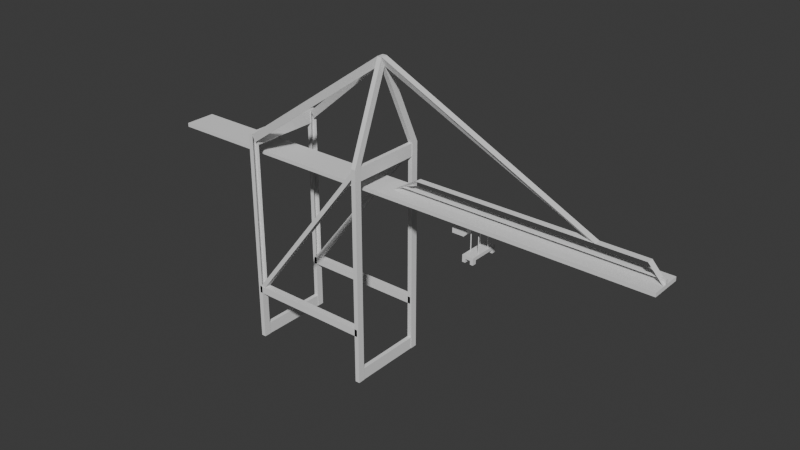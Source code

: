 # Source: Crane.blend  (saved by Blender 4.0.36; exported with 4.5.12 LTS)
import bpy
from mathutils import Matrix  # noqa: F401  (used for matrix-valued properties, if any)

bpy.ops.wm.read_factory_settings(use_empty=True)
scene = bpy.context.scene
scene.name = 'Scene'

# ---- collections
col_collection = bpy.data.collections.new('Collection'); scene.collection.children.link(col_collection)

# ---- world
world_world = bpy.data.worlds.new('World'); scene.world = world_world
world_world.use_nodes = True; world_world.node_tree.nodes.clear()
_N = world_world.node_tree.nodes; _L = world_world.node_tree.links
n0 = _N.new('ShaderNodeOutputWorld'); n0.name = 'World Output'; n0.location = (300, 300)
n1 = _N.new('ShaderNodeBackground'); n1.name = 'Background'; n1.location = (10, 300)
n1.inputs[0].default_value = (0.05088, 0.05088, 0.05088, 1.0)
_L.new(n1.outputs[0], n0.inputs[0])
n0.is_active_output = True
world_world.color = (0.05088, 0.05088, 0.05088)
world_world.use_sun_shadow = False
world_world.sun_shadow_jitter_overblur = 0.0

# ---- meshes
me_cube_004 = bpy.data.meshes.new('Cube.004')
me_cube_004.from_pydata([(4.738, -2.165, -1.0), (-2.681, -1.286, 4.786), (-2.681, -1.286, 4.905), (4.738, -2.165, 5.736), (4.738, -1.898, -1.0), (-2.681, -0.09759, 4.786), (4.738, -1.898, 5.736), (-2.681, -0.09759, 4.905), (4.88, -2.165, -1.0), (13.35, -1.286, 4.786), (4.88, -2.165, 5.736), (13.35, -1.286, 4.905), (4.88, -1.898, -1.0), (13.35, -0.09759, 4.786), (4.88, -1.898, 5.736), (13.35, -0.09759, 4.905), (0.9143, -2.165, 0.7756), (4.829, -2.165, 0.7756), (0.9143, -1.898, 0.7756), (4.829, -1.898, 0.7756), (0.9143, -2.165, 0.5513), (4.829, -2.165, 0.5513), (0.9143, -1.898, 0.5513), (4.829, -1.898, 0.5513), (0.8582, -2.165, -1.0), (0.8582, -2.165, 5.736), (0.8582, -1.898, -1.0), (0.8582, -1.898, 5.736), (1.0, -2.165, -1.0), (1.0, -2.165, 5.736), (1.0, -1.898, -1.0), (1.0, -1.898, 5.736), (1.0, -1.898, 0.5562), (1.0, -1.898, 0.7756), (1.0, -1.898, 0.5513), (1.0, -2.165, 0.5513), (1.0, -2.165, 0.7756), (1.0, -2.165, 0.7707), (0.9996, -1.898, 0.5513), (1.0, -1.898, 0.5513), (0.9824, -2.165, 0.5513), (1.0, -1.942, 0.7756), (0.9821, -1.898, 0.5513), (4.738, -1.898, 0.5514), (4.738, -1.898, 0.7704), (4.738, -1.898, 0.7756), (4.738, -1.898, 0.5513), (4.738, -2.165, 0.7756), (4.738, -2.165, 0.5513), (4.771, -2.165, 0.5513), (4.738, -1.898, 0.7756), (4.775, -2.165, 0.7756), (4.738, -2.165, 0.7703), (0.8582, -2.165, -0.6258), (0.8582, -1.898, -0.6258), (1.0, -2.165, -0.2244), (1.0, -2.165, 3.256), (1.0, -2.165, 2.016), (0.8582, -2.165, 2.555), (0.8582, -2.165, 0.9647), (0.8582, -2.165, 1.76), (0.8582, -2.165, 2.158), (0.8582, -1.898, 2.555), (0.8582, -1.898, 4.146), (0.8582, -1.898, 0.9647), (0.8582, -1.898, 1.76), (0.8582, -1.898, 2.158), (0.8582, -1.898, 1.959), (0.8582, -1.898, 1.859), (0.8582, -1.898, 1.909), (0.8582, -2.165, 1.362), (4.738, 0.7328, -1.0), (4.738, 0.7328, 5.736), (4.738, 1.0, -1.0), (4.738, 1.0, 5.736), (4.88, 0.7328, -1.0), (4.88, 0.7328, 5.736), (4.88, 1.0, -1.0), (4.88, 1.0, 5.736), (0.9143, 0.7328, 0.7756), (4.829, 0.7328, 0.7756), (0.9143, 1.0, 0.7756), (4.829, 1.0, 0.7756), (0.9143, 0.7328, 0.5513), (4.829, 0.7328, 0.5513), (0.9143, 1.0, 0.5513), (4.829, 1.0, 0.5513), (0.8582, 0.7328, -1.0), (0.8582, 0.7328, 5.736), (0.8582, 1.0, -1.0), (0.8582, 1.0, 5.736), (1.0, 0.7328, -1.0), (1.0, 0.7328, 5.736), (1.0, 1.0, -1.0), (1.0, 1.0, 5.736), (1.0, 1.0, 0.5562), (1.0, 1.0, 0.7756), (1.0, 1.0, 0.5513), (1.0, 0.7328, 0.5513), (1.0, 0.7328, 0.7756), (1.0, 0.7328, 0.7707), (0.9996, 1.0, 0.5513), (1.0, 1.0, 0.5513), (0.9824, 0.7328, 0.5513), (1.0, 0.9562, 0.7756), (0.9821, 1.0, 0.5513), (4.738, 1.0, 0.5514), (4.738, 1.0, 0.7704), (4.738, 1.0, 0.7756), (4.738, 1.0, 0.5513), (4.738, 0.7328, 0.7756), (4.738, 0.7328, 0.5513), (4.771, 0.7328, 0.5513), (4.738, 1.0, 0.7756), (4.775, 0.7328, 0.7756), (4.738, 0.7328, 0.7703), (0.8582, 0.7328, -0.6258), (0.8582, 1.0, -0.6258), (1.0, 0.7328, -0.2244), (1.0, 0.7328, 3.256), (1.0, 0.7328, 2.016), (0.8582, 0.7328, 2.555), (0.8582, 0.7328, 0.9647), (0.8582, 0.7328, 1.76), (0.8582, 0.7328, 2.158), (0.8582, 1.0, 2.555), (0.8582, 1.0, 4.146), (0.8582, 1.0, 0.9647), (0.8582, 1.0, 1.76), (0.8582, 1.0, 2.158), (0.8582, 1.0, 1.959), (0.8582, 1.0, 1.859), (0.8582, 1.0, 1.909), (0.8582, 0.7328, 1.362), (4.74, -1.962, -1.001), (4.74, 0.7353, -1.001), (4.74, 0.7353, -0.6197), (4.868, -1.962, -1.001), (4.868, 0.7353, -1.001), (4.868, 0.7353, -0.6197), (0.8636, 0.7353, -0.9987), (0.8636, 0.7353, -0.6173), (0.9918, 0.7353, -0.9987), (0.9918, 0.7353, -0.6173), (4.868, -1.898, -0.6197), (4.868, -1.898, -1.0), (4.74, -1.898, -0.6197), (4.74, -1.898, -1.0), (4.74, -1.962, -1.0), (4.868, -1.962, -1.0), (0.9918, -1.898, -0.6173), (0.8636, -1.898, -0.6173), (0.9918, -1.898, -0.9987), (0.8636, -1.898, -0.9987), (4.742, -1.905, 5.337), (4.742, -1.905, 5.737), (4.742, 0.777, 5.337), (4.742, 0.777, 5.737), (4.869, -1.905, 5.337), (4.869, -1.905, 5.737), (4.869, 0.777, 5.337), (4.869, 0.777, 5.737), (0.8572, -1.905, 5.337), (0.8572, -1.905, 5.737), (0.8572, 0.777, 5.337), (0.8572, 0.777, 5.737), (0.9842, -1.905, 5.337), (0.9842, -1.905, 5.737), (0.9842, 0.777, 5.337), (0.9842, 0.777, 5.737), (0.8997, -2.153, 0.708), (4.766, -2.153, 5.678), (0.8997, -1.898, 0.708), (4.766, -1.898, 5.678), (1.002, -2.153, 0.628), (4.868, -2.153, 5.598), (1.002, -1.898, 0.628), (4.868, -1.898, 5.598), (0.8997, 0.7347, 0.708), (4.766, 0.7347, 5.678), (0.8997, 0.9904, 0.708), (4.766, 0.9904, 5.678), (1.002, 0.7347, 0.628), (4.868, 0.7347, 5.598), (1.002, 0.9904, 0.628), (4.868, 0.9904, 5.598), (4.738, -0.8249, 8.545), (4.738, -0.5576, 8.545), (4.88, -0.5576, 8.545), (4.88, -0.8249, 8.545), (4.738, -0.8208, 8.537), (4.738, -0.5535, 8.537), (4.88, -0.5535, 8.537), (4.88, -0.8208, 8.537), (4.737, -0.5651, 8.546), (4.737, -0.6726, 8.279), (4.737, -0.815, 8.546), (4.737, -0.6791, 8.281), (0.987, -1.921, 5.719), (0.987, -2.028, 5.453), (0.987, -2.17, 5.719), (0.987, -2.035, 5.454), (0.987, 1.009, 5.719), (0.987, 0.902, 5.453), (0.987, 0.7596, 5.719), (0.987, 0.8954, 5.454), (4.877, -0.5651, 8.546), (4.877, -0.815, 8.546), (4.877, -0.6726, 8.279), (4.877, -0.6791, 8.281), (11.49, -0.5651, 5.363), (11.49, -0.815, 5.363), (11.22, -0.6726, 5.363), (11.22, -0.6791, 5.363), (6.023, -0.5542, 5.363), (6.023, -0.8041, 5.363), (6.023, -0.6617, 5.304), (6.116, -0.6682, 5.305), (12.88, -0.5542, 5.363), (12.88, -0.8041, 5.363), (12.88, -0.6617, 5.304), (12.88, -0.6682, 5.305), (6.023, -0.6682, 5.305), (5.273, -0.5542, 4.906), (5.273, -0.8041, 4.906), (13.35, -0.7378, 5.021), (13.35, -0.6383, 5.021), (13.26, -0.7378, 5.04), (13.35, -0.7378, 5.04), (13.35, -0.6383, 5.04), (13.26, -0.6383, 5.04), (13.26, -0.6383, 5.021), (13.26, -0.7378, 5.021), (5.536, -0.6383, 5.04), (5.536, -0.6383, 5.021), (5.536, -0.7378, 5.04), (5.536, -0.7378, 5.021), (5.273, -0.5557, 4.905), (5.273, -0.8022, 4.905), (5.369, -0.6617, 4.905), (5.367, -0.6682, 4.905), (5.352, -0.6903, 4.905), (13.26, -0.7357, 4.905), (13.26, -0.7378, 4.905), (13.26, -0.6383, 4.905), (13.35, -0.6383, 4.905), (13.35, -0.7378, 4.905), (13.33, -0.7099, 4.85), (13.33, -0.7164, 4.852), (13.33, -0.6024, 4.91), (13.33, -0.8523, 4.91)], [], [(47, 45, 50, 4, 0, 48), (147, 4, 50, 45, 6, 14, 12, 145, 144, 146), (12, 14, 10, 8), (48, 0, 8, 10, 3, 52), (145, 12, 8, 0, 4, 147, 148, 149), (10, 14, 192, 193), (51, 17, 19, 45, 33, 18, 16, 36, 47), (18, 33, 32, 38, 42, 22), (39, 34, 32, 33, 45, 19, 23, 46), (38, 34, 39, 35, 40, 20, 22), (16, 20, 40, 35, 37, 36), (47, 36, 37, 35, 49, 21, 17, 51), (18, 22, 20, 16), (23, 19, 17, 21), (153, 152, 30, 26, 54, 151), (36, 37, 35, 55, 28, 30, 39, 32, 33, 41), (53, 24, 28, 55, 35, 37, 36, 57, 56, 29, 25, 58, 61, 60, 70, 59), (26, 30, 28, 24), (31, 27, 25, 29), (46, 23, 21, 49, 35, 39), (38, 32, 34), (52, 3, 6, 45, 44, 43, 46, 48), (54, 26, 24, 53, 59, 70, 60, 61, 58, 25, 27, 63, 62, 66, 67, 69, 68, 65, 64), (110, 108, 113, 73, 71, 111), (108, 74, 78, 77, 73, 113), (77, 78, 76, 75), (111, 71, 75, 76, 72, 115), (73, 77, 75, 71), (78, 74, 187, 188), (114, 80, 82, 108, 96, 81, 79, 99, 110), (81, 96, 95, 101, 105, 85), (102, 97, 95, 96, 108, 82, 86, 109), (101, 97, 102, 98, 103, 83, 85), (79, 83, 103, 98, 100, 99), (110, 99, 100, 98, 112, 84, 80, 114), (81, 85, 83, 79), (86, 82, 80, 84), (90, 94, 96, 95, 102, 93, 89, 117, 127, 128, 131, 132, 130, 129, 125, 126), (118, 91, 93, 102, 95, 96, 104, 99, 100, 98), (116, 87, 91, 118, 98, 100, 99, 120, 119, 92, 88, 121, 124, 123, 133, 122), (89, 93, 91, 87), (94, 90, 88, 92), (109, 86, 84, 112, 98, 102), (101, 95, 97), (115, 72, 74, 108, 107, 106, 109, 111), (117, 89, 87, 116, 122, 133, 123, 124, 121, 88, 90, 126, 125, 129, 130, 132, 131, 128, 127), (147, 146, 136, 135, 134, 148), (135, 136, 139, 138), (145, 149, 137, 138, 139, 144), (137, 149, 148, 134), (135, 138, 137, 134), (139, 136, 146, 144), (140, 141, 143, 142), (142, 143, 150, 152), (140, 142, 152, 153), (143, 141, 151, 150), (31, 33, 32, 39, 30, 152, 150, 151, 54, 64, 65, 68, 69, 67, 66, 62, 63, 27), (153, 151, 141, 140), (154, 155, 157, 156), (156, 157, 161, 160), (160, 161, 159, 158), (158, 159, 155, 154), (156, 160, 158, 154), (161, 157, 155, 159), (162, 163, 165, 164), (164, 165, 169, 168), (168, 169, 167, 166), (166, 167, 163, 162), (164, 168, 166, 162), (169, 165, 163, 167), (170, 171, 173, 172), (172, 173, 177, 176), (176, 177, 175, 174), (174, 175, 171, 170), (172, 176, 174, 170), (177, 173, 171, 175), (178, 179, 181, 180), (180, 181, 185, 184), (184, 185, 183, 182), (182, 183, 179, 178), (180, 184, 182, 178), (185, 181, 179, 183), (188, 187, 186, 189), (76, 78, 188, 189), (72, 76, 189, 186), (192, 191, 190, 193), (3, 10, 193, 190), (14, 6, 191, 192), (74, 72, 186, 187), (191, 6, 3, 190), (199, 195, 197, 201), (199, 198, 194, 195), (201, 200, 198, 199), (197, 196, 200, 201), (194, 198, 200, 196), (194, 196, 207, 206), (203, 195, 197, 205), (203, 202, 194, 195), (205, 204, 202, 203), (197, 196, 204, 205), (194, 202, 204, 196), (195, 194, 196, 197), (206, 207, 211, 210), (197, 195, 208, 209), (195, 194, 206, 208), (196, 197, 209, 207), (212, 210, 211, 213), (209, 208, 212, 213), (208, 206, 210, 212), (207, 209, 213, 211), (214, 215, 219, 218), (220, 218, 249, 247), (217, 216, 220, 221), (216, 214, 218, 220), (215, 222, 221, 219), (222, 215, 217), (214, 215, 224, 223), (237, 223, 224, 238), (240, 222, 216, 239), (223, 237, 239, 216, 214), (238, 224, 215, 222, 240, 241), (229, 230, 227, 228), (225, 228, 227, 232), (231, 230, 229, 226), (226, 229, 228, 225), (242, 243, 232, 231, 244), (230, 231, 234, 233), (245, 226, 225, 246), (244, 231, 226, 245), (246, 225, 232, 243), (236, 235, 233, 234), (227, 230, 233, 235), (231, 232, 236, 234), (232, 227, 235, 236), (1, 2, 7, 5), (5, 7, 15, 13), (13, 15, 11, 9), (9, 11, 2, 1), (5, 13, 9, 1), (245, 15, 7, 237, 239, 240, 241, 242, 244), (241, 238, 237, 7, 2, 11, 15, 245, 246, 243, 242), (240, 239, 237, 238, 241), (247, 249, 250, 248), (221, 220, 247, 248), (218, 219, 250, 249), (219, 221, 248, 250)])
_uv = me_cube_004.uv_layers.new(name='UVMap')
_uv.uv.foreach_set('vector', [0.4409, 0.0, 0.4409, 0.25, 0.4409, 0.25, 0.375, 0.25, 0.375, 0.0, 0.4326, 0.0, 0.375, 0.2534, 0.375, 0.25, 0.4409, 0.25, 0.4409, 0.25, 0.625, 0.25, 0.625, 0.5, 0.375, 0.5, 0.375, 0.4794, 0.3891, 0.4794, 0.3891, 0.2534, 0.375, 0.5, 0.625, 0.5, 0.625, 0.75, 0.375, 0.75, 0.4326, 1.0, 0.375, 1.0, 0.375, 0.75, 0.625, 0.75, 0.625, 1.0, 0.4407, 1.0, 0.3544, 0.5, 0.375, 0.5, 0.375, 0.75, 0.125, 0.75, 0.125, 0.5, 0.1284, 0.5, 0.1284, 0.56, 0.3544, 0.56, 0.625, 0.75, 0.625, 0.5, 0.625, 0.5, 0.625, 0.75, 0.6216, 0.0, 0.625, 0.0, 0.625, 0.25, 0.6192, 0.25, 0.3805, 0.25, 0.375, 0.25, 0.375, 0.0, 0.3805, 0.0, 0.6192, 0.0, 0.375, 0.25, 0.3805, 0.25, 0.3805, 0.4945, 0.3804, 0.5, 0.3793, 0.5, 0.375, 0.5, 0.3805, 0.5, 0.3805, 0.5, 0.3805, 0.4945, 0.3805, 0.25, 0.6192, 0.25, 0.625, 0.25, 0.625, 0.5, 0.6192, 0.5, 0.3804, 0.5, 0.3805, 0.5, 0.3805, 0.5, 0.3805, 0.75, 0.3794, 0.75, 0.375, 0.75, 0.375, 0.5, 0.375, 1.0, 0.375, 0.75, 0.3794, 0.75, 0.3805, 0.75, 0.3805, 0.9945, 0.3805, 1.0, 0.6192, 1.0, 0.3805, 1.0, 0.3805, 0.9945, 0.3805, 0.75, 0.6213, 0.75, 0.625, 0.75, 0.625, 1.0, 0.6216, 1.0, 0.125, 0.5, 0.375, 0.5, 0.375, 0.75, 0.125, 0.75, 0.625, 0.5, 0.875, 0.5, 0.875, 0.75, 0.625, 0.75, 0.375, 0.2595, 0.375, 0.4855, 0.375, 0.5, 0.375, 0.25, 0.3889, 0.25, 0.3892, 0.2595, 0.4409, 0.75, 0.4407, 0.75, 0.4326, 0.75, 0.4038, 0.75, 0.375, 0.75, 0.375, 0.5, 0.4326, 0.5, 0.4328, 0.5, 0.4409, 0.5, 0.4409, 0.5055, 0.3889, 1.0, 0.375, 1.0, 0.375, 0.75, 0.4038, 0.75, 0.4326, 0.75, 0.4407, 0.75, 0.4409, 0.75, 0.4869, 0.75, 0.5329, 0.75, 0.625, 0.75, 0.625, 1.0, 0.5069, 1.0, 0.4922, 1.0, 0.4774, 1.0, 0.4627, 1.0, 0.4479, 1.0, 0.125, 0.5, 0.375, 0.5, 0.375, 0.75, 0.125, 0.75, 0.625, 0.5, 0.875, 0.5, 0.875, 0.75, 0.625, 0.75, 0.6192, 0.5, 0.625, 0.5, 0.625, 0.75, 0.6213, 0.75, 0.3805, 0.75, 0.3805, 0.5, 0.3804, 0.5, 0.3805, 0.4945, 0.3805, 0.5, 0.4407, 0.0, 0.625, 0.0, 0.625, 0.25, 0.4409, 0.25, 0.4407, 0.25, 0.4326, 0.25, 0.4326, 0.25, 0.4326, 0.0, 0.3889, 0.25, 0.375, 0.25, 0.375, 0.0, 0.3889, 0.0, 0.4479, 0.0, 0.4627, 0.0, 0.4774, 0.0, 0.4922, 0.0, 0.5069, 0.0, 0.625, 0.0, 0.625, 0.25, 0.566, 0.25, 0.5069, 0.25, 0.4922, 0.25, 0.4848, 0.25, 0.483, 0.25, 0.4811, 0.25, 0.4774, 0.25, 0.4479, 0.25, 0.4409, 0.0, 0.4409, 0.25, 0.4409, 0.25, 0.375, 0.25, 0.375, 0.0, 0.4326, 0.0, 0.4409, 0.25, 0.625, 0.25, 0.625, 0.5, 0.375, 0.5, 0.375, 0.25, 0.4409, 0.25, 0.375, 0.5, 0.625, 0.5, 0.625, 0.75, 0.375, 0.75, 0.4326, 1.0, 0.375, 1.0, 0.375, 0.75, 0.625, 0.75, 0.625, 1.0, 0.4407, 1.0, 0.125, 0.5, 0.375, 0.5, 0.375, 0.75, 0.125, 0.75, 0.625, 0.5, 0.625, 0.25, 0.625, 0.25, 0.625, 0.5, 0.6216, 0.0, 0.625, 0.0, 0.625, 0.25, 0.6192, 0.25, 0.3805, 0.25, 0.375, 0.25, 0.375, 0.0, 0.3805, 0.0, 0.6192, 0.0, 0.375, 0.25, 0.3805, 0.25, 0.3805, 0.4945, 0.3804, 0.5, 0.3793, 0.5, 0.375, 0.5, 0.3805, 0.5, 0.3805, 0.5, 0.3805, 0.4945, 0.3805, 0.25, 0.6192, 0.25, 0.625, 0.25, 0.625, 0.5, 0.6192, 0.5, 0.3804, 0.5, 0.3805, 0.5, 0.3805, 0.5, 0.3805, 0.75, 0.3794, 0.75, 0.375, 0.75, 0.375, 0.5, 0.375, 1.0, 0.375, 0.75, 0.3794, 0.75, 0.3805, 0.75, 0.3805, 0.9945, 0.3805, 1.0, 0.6192, 1.0, 0.3805, 1.0, 0.3805, 0.9945, 0.3805, 0.75, 0.6213, 0.75, 0.625, 0.75, 0.625, 1.0, 0.6216, 1.0, 0.125, 0.5, 0.375, 0.5, 0.375, 0.75, 0.125, 0.75, 0.625, 0.5, 0.875, 0.5, 0.875, 0.75, 0.625, 0.75, 0.625, 0.25, 0.625, 0.5, 0.4409, 0.5, 0.4328, 0.5, 0.4326, 0.5, 0.375, 0.5, 0.375, 0.25, 0.3889, 0.25, 0.4479, 0.25, 0.4774, 0.25, 0.4811, 0.25, 0.483, 0.25, 0.4848, 0.25, 0.4922, 0.25, 0.5069, 0.25, 0.566, 0.25, 0.4038, 0.75, 0.375, 0.75, 0.375, 0.5, 0.4326, 0.5, 0.4328, 0.5, 0.4409, 0.5, 0.4409, 0.5055, 0.4409, 0.75, 0.4407, 0.75, 0.4326, 0.75, 0.3889, 1.0, 0.375, 1.0, 0.375, 0.75, 0.4038, 0.75, 0.4326, 0.75, 0.4407, 0.75, 0.4409, 0.75, 0.4869, 0.75, 0.5329, 0.75, 0.625, 0.75, 0.625, 1.0, 0.5069, 1.0, 0.4922, 1.0, 0.4774, 1.0, 0.4627, 1.0, 0.4479, 1.0, 0.125, 0.5, 0.375, 0.5, 0.375, 0.75, 0.125, 0.75, 0.625, 0.5, 0.875, 0.5, 0.875, 0.75, 0.625, 0.75, 0.6192, 0.5, 0.625, 0.5, 0.625, 0.75, 0.6213, 0.75, 0.3805, 0.75, 0.3805, 0.5, 0.3804, 0.5, 0.3805, 0.4945, 0.3805, 0.5, 0.4407, 0.0, 0.625, 0.0, 0.625, 0.25, 0.4409, 0.25, 0.4407, 0.25, 0.4326, 0.25, 0.4326, 0.25, 0.4326, 0.0, 0.3889, 0.25, 0.375, 0.25, 0.375, 0.0, 0.3889, 0.0, 0.4479, 0.0, 0.4627, 0.0, 0.4774, 0.0, 0.4922, 0.0, 0.5069, 0.0, 0.625, 0.0, 0.625, 0.25, 0.566, 0.25, 0.5069, 0.25, 0.4922, 0.25, 0.4848, 0.25, 0.483, 0.25, 0.4811, 0.25, 0.4774, 0.25, 0.4479, 0.25, 0.3757, 0.00594, 0.625, 0.00594, 0.625, 0.25, 0.375, 0.25, 0.375, 0.0, 0.3757, 0.0, 0.375, 0.25, 0.625, 0.25, 0.625, 0.5, 0.375, 0.5, 0.3757, 0.7441, 0.3757, 0.75, 0.375, 0.75, 0.375, 0.5, 0.625, 0.5, 0.625, 0.7441, 0.375, 0.75, 0.3757, 0.75, 0.3757, 1.0, 0.375, 1.0, 0.125, 0.5, 0.375, 0.5, 0.375, 0.75, 0.125, 0.75, 0.625, 0.5, 0.875, 0.5, 0.875, 0.7441, 0.625, 0.7441, 0.375, 0.25, 0.625, 0.25, 0.625, 0.5, 0.375, 0.5, 0.375, 0.5, 0.625, 0.5, 0.625, 0.7441, 0.375, 0.7441, 0.125, 0.5, 0.375, 0.5, 0.375, 0.7441, 0.125, 0.7441, 0.625, 0.5, 0.875, 0.5, 0.875, 0.7441, 0.625, 0.7441, 0.625, 0.5, 0.4409, 0.5, 0.4328, 0.5, 0.4326, 0.5, 0.375, 0.5, 0.375, 0.4855, 0.3892, 0.4855, 0.3892, 0.2595, 0.3889, 0.25, 0.4479, 0.25, 0.4774, 0.25, 0.4811, 0.25, 0.483, 0.25, 0.4848, 0.25, 0.4922, 0.25, 0.5069, 0.25, 0.566, 0.25, 0.625, 0.25, 0.375, 0.005939, 0.625, 0.005939, 0.625, 0.25, 0.375, 0.25, 0.375, 0.0, 0.625, 0.0, 0.625, 0.25, 0.375, 0.25, 0.375, 0.25, 0.625, 0.25, 0.625, 0.5, 0.375, 0.5, 0.375, 0.5, 0.625, 0.5, 0.625, 0.75, 0.375, 0.75, 0.375, 0.75, 0.625, 0.75, 0.625, 1.0, 0.375, 1.0, 0.125, 0.5, 0.375, 0.5, 0.375, 0.75, 0.125, 0.75, 0.625, 0.5, 0.875, 0.5, 0.875, 0.75, 0.625, 0.75, 0.375, 0.0, 0.625, 0.0, 0.625, 0.25, 0.375, 0.25, 0.375, 0.25, 0.625, 0.25, 0.625, 0.5, 0.375, 0.5, 0.375, 0.5, 0.625, 0.5, 0.625, 0.75, 0.375, 0.75, 0.375, 0.75, 0.625, 0.75, 0.625, 1.0, 0.375, 1.0, 0.125, 0.5, 0.375, 0.5, 0.375, 0.75, 0.125, 0.75, 0.625, 0.5, 0.875, 0.5, 0.875, 0.75, 0.625, 0.75, 0.003019, -5.96e-08, 0.625, 0.0, 0.625, 0.4838, 0.003019, 0.4836, 0.003019, 0.4836, 0.625, 0.4838, 0.625, 0.5, 0.3747, 0.5, 0.3747, 0.5, 0.625, 0.5, 0.625, 0.75, 0.3747, 0.75, 0.3747, 0.75, 0.625, 0.75, 0.625, 0.7662, 0.003019, 0.7666, 0.3584, 0.5, 0.3747, 0.5, 0.3747, 0.75, 0.3584, 0.75, 0.625, 0.5, 0.6412, 0.5, 0.6412, 0.75, 0.625, 0.75, 0.003019, -5.96e-08, 0.625, 0.0, 0.625, 0.4838, 0.003019, 0.4836, 0.003019, 0.4836, 0.625, 0.4838, 0.625, 0.5, 0.3747, 0.5, 0.3747, 0.5, 0.625, 0.5, 0.625, 0.75, 0.3747, 0.75, 0.3747, 0.75, 0.625, 0.75, 0.625, 0.7662, 0.003019, 0.7666, 0.3584, 0.5, 0.3747, 0.5, 0.3747, 0.75, 0.3584, 0.75, 0.625, 0.5, 0.6412, 0.5, 0.6412, 0.75, 0.625, 0.75, 0.625, 0.5, 0.875, 0.5, 0.875, 0.75, 0.625, 0.75, 0.625, 0.75, 0.625, 0.5, 0.625, 0.5, 0.625, 0.75, 0.625, 1.0, 0.625, 0.75, 0.625, 0.75, 0.625, 1.0, 0.625, 0.5, 0.875, 0.5, 0.875, 0.75, 0.625, 0.75, 0.625, 1.0, 0.625, 0.75, 0.625, 0.75, 0.625, 1.0, 0.625, 0.5, 0.625, 0.25, 0.625, 0.25, 0.625, 0.5, 0.625, 0.25, 0.625, 0.0, 0.625, 0.0, 0.625, 0.25, 0.625, 0.25, 0.625, 0.25, 0.625, 0.0, 0.625, 0.0, 0.375, 0.0, 0.625, 0.0, 0.625, 0.25, 0.375, 0.25, 0.375, 0.25, 0.625, 0.25, 0.625, 0.5, 0.375, 0.5, 0.375, 0.5, 0.625, 0.5, 0.625, 0.75, 0.375, 0.75, 0.375, 0.75, 0.625, 0.75, 0.625, 1.0, 0.375, 1.0, 0.125, 0.5, 0.375, 0.5, 0.375, 0.75, 0.125, 0.75, 0.125, 0.5, 0.125, 0.75, 0.125, 0.75, 0.125, 0.5, 0.375, 0.0, 0.625, 0.0, 0.625, 0.25, 0.375, 0.25, 0.375, 0.25, 0.625, 0.25, 0.625, 0.5, 0.375, 0.5, 0.375, 0.5, 0.625, 0.5, 0.625, 0.75, 0.375, 0.75, 0.375, 0.75, 0.625, 0.75, 0.625, 1.0, 0.375, 1.0, 0.125, 0.5, 0.375, 0.5, 0.375, 0.75, 0.125, 0.75, 0.625, 0.5, 0.875, 0.5, 0.875, 0.75, 0.625, 0.75, 0.125, 0.5, 0.125, 0.75, 0.125, 0.75, 0.125, 0.5, 0.625, 0.25, 0.625, 0.0, 0.625, 0.0, 0.625, 0.25, 0.375, 0.5, 0.625, 0.5, 0.625, 0.5, 0.375, 0.5, 0.625, 0.75, 0.375, 0.75, 0.375, 0.75, 0.625, 0.75, 0.625, 0.5, 0.875, 0.5, 0.875, 0.75, 0.625, 0.75, 0.625, 0.25, 0.625, 0.0, 0.625, 0.0, 0.625, 0.25, 0.375, 0.5, 0.625, 0.5, 0.625, 0.5, 0.375, 0.5, 0.625, 0.75, 0.375, 0.75, 0.375, 0.75, 0.625, 0.75, 0.125, 0.5, 0.125, 0.75, 0.125, 0.75, 0.125, 0.5, 0.375, 0.5, 0.625, 0.5, 0.625, 0.5, 0.375, 0.5, 0.625, 0.25, 0.625, 0.0, 0.625, 0.0, 0.625, 0.25, 0.375, 0.5, 0.625, 0.5, 0.625, 0.5, 0.375, 0.5, 0.625, 0.75, 0.375, 0.75, 0.375, 0.75, 0.625, 0.75, 0.0, 0.0, 0.0, 0.0, 0.0, 0.0, 0.125, 0.5, 0.125, 0.75, 0.125, 0.75, 0.125, 0.5, 0.0, 0.0, 0.0, 0.0, 0.0, 0.0, 0.0, 0.0, 0.0, 0.0, 0.0, 0.0, 0.0, 0.0, 0.0, 0.0, 0.625, 0.5, 0.6216, 0.5, 0.375, 0.5, 0.375, 0.5, 0.625, 0.5, 0.0, 0.0, 0.0, 0.0, 0.0, 0.0, 0.0, 0.0, 0.0, 0.0, 0.0, 0.0, 0.375, 0.0, 0.625, 0.0, 0.625, 0.25, 0.375, 0.25, 0.5898, 0.25, 0.625, 0.25, 0.625, 0.5, 0.5898, 0.5, 0.5898, 0.5, 0.625, 0.5, 0.625, 0.75, 0.5898, 0.75, 0.3398, 0.5, 0.375, 0.5, 0.375, 0.75, 0.3398, 0.75, 0.6297, 0.5054, 0.6297, 0.5, 0.8398, 0.5, 0.8398, 0.75, 0.6297, 0.75, 0.625, 0.5, 0.5898, 0.5, 0.5898, 0.5, 0.625, 0.5, 0.1297, 0.5, 0.3398, 0.5, 0.3398, 0.75, 0.1297, 0.75, 0.3797, 0.5, 0.5898, 0.5, 0.5898, 0.75, 0.3797, 0.75, 0.3797, 0.25, 0.5898, 0.25, 0.5898, 0.5, 0.3797, 0.5, 0.8398, 0.5, 0.875, 0.5, 0.875, 0.75, 0.8398, 0.75, 0.625, 0.25, 0.625, 0.0, 0.625, 0.0, 0.625, 0.25, 0.8398, 0.75, 0.8398, 0.5, 0.8398, 0.5, 0.8398, 0.75, 0.5898, 0.5, 0.625, 0.5, 0.625, 0.5, 0.5898, 0.5, 0.375, 0.0, 0.625, 0.0, 0.625, 0.25, 0.375, 0.25, 0.375, 0.25, 0.625, 0.25, 0.625, 0.5, 0.375, 0.5, 0.375, 0.5, 0.625, 0.5, 0.625, 0.75, 0.375, 0.75, 0.375, 0.75, 0.625, 0.75, 0.625, 1.0, 0.375, 1.0, 0.125, 0.5, 0.375, 0.5, 0.375, 0.75, 0.125, 0.75, 0.625, 0.6138, 0.625, 0.5, 0.875, 0.5, 0.7509, 0.5964, 0.7494, 0.6187, 0.7495, 0.6201, 0.7497, 0.6247, 0.6264, 0.6343, 0.6264, 0.6138, 0.7497, 0.6247, 0.7509, 0.6483, 0.7509, 0.5964, 0.875, 0.5, 0.875, 0.75, 0.625, 0.75, 0.625, 0.5, 0.625, 0.6138, 0.625, 0.6347, 0.6264, 0.6347, 0.6264, 0.6343, 0.7495, 0.6201, 0.7494, 0.6187, 0.7509, 0.5964, 0.7509, 0.6483, 0.7497, 0.6247, 0.625, 0.5, 0.875, 0.5, 0.875, 0.75, 0.625, 0.75, 0.625, 0.25, 0.625, 0.0, 0.625, 0.0, 0.625, 0.25, 0.125, 0.5, 0.125, 0.75, 0.125, 0.75, 0.125, 0.5, 0.625, 0.75, 0.375, 0.75, 0.375, 0.75, 0.625, 0.75])
me_cube_004.materials.append(None)
me_cube_004.update()
me_cube_002 = bpy.data.meshes.new('Cube.002')
me_cube_002.from_pydata([(-0.1765, -0.02177, 0.857), (-0.1765, -0.02177, 1.0), (-0.1765, 0.6021, 0.857), (-0.1765, 0.6021, 1.0), (0.9282, -0.02177, 0.857), (1.0, -0.02177, 1.0), (0.9282, 0.6021, 0.857), (1.0, 0.6021, 1.0), (-0.1512, 0.05218, 0.5309), (-0.1512, 0.05218, 0.8618), (-0.1512, 0.5185, 0.5309), (-0.1512, 0.5185, 0.8618), (0.2184, 0.05218, 0.5309), (0.2958, 0.05218, 0.8618), (0.2184, 0.5185, 0.5309), (0.2958, 0.5185, 0.8618), (-0.1512, 0.05218, 0.6107), (-0.1512, 0.5185, 0.6107), (0.2958, 0.5185, 0.6107), (0.2958, 0.05218, 0.6107)], [], [(0, 1, 3, 2), (2, 3, 7, 6), (6, 7, 5, 4), (4, 5, 1, 0), (2, 6, 4, 0), (7, 3, 1, 5), (16, 9, 11, 17), (17, 11, 15, 18), (19, 13, 9, 16), (10, 14, 12, 8), (15, 11, 9, 13), (12, 19, 16, 8), (10, 17, 18, 14), (8, 16, 17, 10)])
_uv = me_cube_002.uv_layers.new(name='UVMap')
_uv.uv.foreach_set('vector', [0.375, 0.0, 0.625, 0.0, 0.625, 0.25, 0.375, 0.25, 0.375, 0.25, 0.625, 0.25, 0.625, 0.5, 0.375, 0.5, 0.375, 0.5, 0.625, 0.5, 0.625, 0.75, 0.375, 0.75, 0.375, 0.75, 0.625, 0.75, 0.625, 1.0, 0.375, 1.0, 0.125, 0.5, 0.375, 0.5, 0.375, 0.75, 0.125, 0.75, 0.625, 0.5, 0.875, 0.5, 0.875, 0.75, 0.625, 0.75, 0.4353, 0.0, 0.625, 0.0, 0.625, 0.25, 0.4353, 0.25, 0.4353, 0.25, 0.625, 0.25, 0.625, 0.5, 0.4353, 0.5, 0.4353, 0.75, 0.625, 0.75, 0.625, 1.0, 0.4353, 1.0, 0.125, 0.5, 0.375, 0.5, 0.375, 0.75, 0.125, 0.75, 0.625, 0.5, 0.875, 0.5, 0.875, 0.75, 0.625, 0.75, 0.375, 0.75, 0.4353, 0.75, 0.4353, 1.0, 0.375, 1.0, 0.375, 0.25, 0.4353, 0.25, 0.4353, 0.5, 0.375, 0.5, 0.375, 0.0, 0.4353, 0.0, 0.4353, 0.25, 0.375, 0.25])
_uv = me_cube_002.uv_layers.new(name='automap')
_uv.uv.foreach_set('vector', [0.3454, 0.5397, 0.3454, 0.6113, 0.6573, 0.6113, 0.6573, 0.5397, 0.3254, 0.5397, 0.3254, 0.6113, 0.9137, 0.6113, 0.8778, 0.5397, 0.6573, 0.5397, 0.6573, 0.6113, 0.3454, 0.6113, 0.3454, 0.5397, 0.8778, 0.5397, 0.9137, 0.6113, 0.3254, 0.6113, 0.3254, 0.5397, 0.3254, 0.6573, 0.8778, 0.6573, 0.8778, 0.3454, 0.3254, 0.3454, 0.9137, 0.6573, 0.3254, 0.6573, 0.3254, 0.3454, 0.9137, 0.3454, 0.3824, 0.4166, 0.3824, 0.5422, 0.6156, 0.5422, 0.6156, 0.4166, 0.3381, 0.4166, 0.3381, 0.5422, 0.5616, 0.5422, 0.5616, 0.4166, 0.5616, 0.4166, 0.5616, 0.5422, 0.3381, 0.5422, 0.3381, 0.4166, 0.3381, 0.6156, 0.5229, 0.6156, 0.5229, 0.3824, 0.3381, 0.3824, 0.5616, 0.6156, 0.3381, 0.6156, 0.3381, 0.3824, 0.5616, 0.3824, 0.5229, 0.3767, 0.5616, 0.4166, 0.3381, 0.4166, 0.3381, 0.3767, 0.3381, 0.3767, 0.3381, 0.4166, 0.5616, 0.4166, 0.5229, 0.3767, 0.3824, 0.3767, 0.3824, 0.4166, 0.6156, 0.4166, 0.6156, 0.3767])
_uv.active_render = True
me_cube_002.materials.append(None)
me_cube_002.auto_texspace = False
me_cube_002.update()
me_cube = bpy.data.meshes.new('Cube')
me_cube.from_pydata([(0.658, -0.3257, 0.7907), (0.658, -0.3257, 1.0), (0.658, 0.8618, 0.7907), (0.658, 0.8618, 1.0), (1.0, -0.3257, 0.7907), (1.0, -0.3257, 1.0), (1.0, 0.8618, 0.7907), (1.0, 0.8618, 1.0), (0.658, -0.1725, 0.7907), (0.658, -0.1725, 1.0), (1.0, -0.1725, 0.7907), (1.0, -0.1725, 1.0), (0.658, 0.723, 1.0), (1.0, 0.723, 0.7907), (0.658, 0.723, 0.7907), (1.0, 0.723, 1.0), (0.907, 0.8614, 0.7907), (0.8794, 0.8618, 1.0), (0.907, -0.3261, 0.7907), (0.8794, -0.3257, 1.0), (0.8794, -0.1725, 1.0), (0.907, -0.1729, 0.7907), (0.907, 0.7226, 0.7907), (0.8794, 0.723, 1.0), (0.7549, 0.8618, 0.7907), (0.7549, -0.3257, 1.0), (0.7549, -0.1725, 0.7907), (0.7549, 0.723, 0.7907), (0.7549, 0.8618, 1.0), (0.7549, -0.3257, 0.7907), (0.7549, -0.1725, 1.0), (0.7549, 0.723, 1.0), (0.658, -0.3257, 0.9011), (0.658, 0.8618, 0.9011), (1.0, 0.8618, 0.9011), (1.0, -0.3257, 0.9011), (1.0, -0.1725, 0.9011), (0.658, -0.1725, 0.9011), (1.0, 0.723, 0.9011), (0.658, 0.723, 0.9011), (0.907, -0.3261, 0.9011), (0.907, 0.8614, 0.9011), (0.7549, 0.8618, 0.9011), (0.7549, -0.3257, 0.9011), (0.754, -0.1727, 0.9016), (0.9073, -0.1731, 0.9016), (0.9073, 0.7215, 0.9016), (0.7549, 0.7219, 0.9016)], [], [(39, 12, 3, 33), (41, 17, 7, 34), (36, 11, 5, 35), (43, 25, 1, 32), (21, 10, 4, 18), (38, 15, 11, 36), (32, 1, 9, 37), (34, 7, 15, 38), (16, 6, 13, 22), (37, 9, 12, 39), (35, 5, 19, 40), (42, 28, 17, 41), (33, 3, 28, 42), (8, 26, 29, 0), (2, 24, 27, 14), (40, 19, 25, 43), (2, 33, 42, 24), (4, 35, 40, 18), (6, 34, 38, 13), (0, 32, 37, 8), (29, 43, 32, 0), (10, 36, 35, 4), (16, 41, 34, 6), (14, 39, 33, 2), (29, 26, 43), (8, 37, 26), (8, 26, 44, 37), (44, 26, 29, 43), (40, 45, 21, 18), (10, 21, 45, 36), (22, 13, 38, 46), (22, 46, 41, 16), (39, 14, 27, 47), (24, 42, 47, 27), (39, 47, 44, 37), (38, 36, 45, 46), (40, 43, 44, 45), (42, 41, 46, 47), (47, 46, 23, 31), (31, 30, 44, 47), (45, 44, 30, 20), (20, 23, 46, 45), (9, 1, 25, 19, 5, 11, 15, 7, 17, 28, 3, 12)])
_uv = me_cube.uv_layers.new(name='UVMap')
_uv.uv.foreach_set('vector', [0.5069, 0.2208, 0.625, 0.2208, 0.625, 0.25, 0.5069, 0.25, 0.5069, 0.4119, 0.625, 0.4119, 0.625, 0.5, 0.5069, 0.5, 0.5069, 0.7177, 0.625, 0.7177, 0.625, 0.75, 0.5069, 0.75, 0.5069, 0.9292, 0.625, 0.9292, 0.625, 1.0, 0.5069, 1.0, 0.2869, 0.7177, 0.375, 0.7177, 0.375, 0.75, 0.2869, 0.75, 0.5069, 0.5292, 0.625, 0.5292, 0.625, 0.7177, 0.5069, 0.7177, 0.5069, 0.0, 0.625, 0.0, 0.625, 0.03226, 0.5069, 0.03226, 0.5069, 0.5, 0.625, 0.5, 0.625, 0.5292, 0.5069, 0.5292, 0.2869, 0.5, 0.375, 0.5, 0.375, 0.5292, 0.2869, 0.5292, 0.5069, 0.03226, 0.625, 0.03226, 0.625, 0.2208, 0.5069, 0.2208, 0.5069, 0.75, 0.625, 0.75, 0.625, 0.8381, 0.5069, 0.8381, 0.5069, 0.3208, 0.625, 0.3208, 0.625, 0.4119, 0.5069, 0.4119, 0.5069, 0.25, 0.625, 0.25, 0.625, 0.3208, 0.5069, 0.3208, 0.125, 0.7177, 0.1958, 0.7177, 0.1958, 0.75, 0.125, 0.75, 0.125, 0.5, 0.1958, 0.5, 0.1958, 0.5292, 0.125, 0.5292, 0.5069, 0.8381, 0.625, 0.8381, 0.625, 0.9292, 0.5069, 0.9292, 0.375, 0.25, 0.5069, 0.25, 0.5069, 0.3208, 0.375, 0.3208, 0.375, 0.75, 0.5069, 0.75, 0.5069, 0.8381, 0.375, 0.8381, 0.375, 0.5, 0.5069, 0.5, 0.5069, 0.5292, 0.375, 0.5292, 0.375, 0.0, 0.5069, 0.0, 0.5069, 0.03226, 0.375, 0.03226, 0.375, 0.9292, 0.5069, 0.9292, 0.5069, 1.0, 0.375, 1.0, 0.375, 0.7177, 0.5069, 0.7177, 0.5069, 0.75, 0.375, 0.75, 0.375, 0.4119, 0.5069, 0.4119, 0.5069, 0.5, 0.375, 0.5, 0.375, 0.2208, 0.5069, 0.2208, 0.5069, 0.25, 0.375, 0.25, 0.375, 0.9292, 0.1958, 0.7177, 0.5069, 0.9292, 0.375, 0.03226, 0.5069, 0.03226, 0.1958, 0.7177, 0.125, 0.7177, 0.1958, 0.7177, 0.0, 0.0, 0.5069, 0.03226, 0.0, 0.0, 0.1958, 0.7177, 0.1958, 0.75, 0.5069, 0.9292, 0.5069, 0.8381, 0.0, 0.0, 0.2869, 0.7177, 0.375, 0.8381, 0.375, 0.7177, 0.2869, 0.7177, 0.0, 0.0, 0.5069, 0.7177, 0.2869, 0.5292, 0.375, 0.5292, 0.5069, 0.5292, 0.0, 0.0, 0.2869, 0.5292, 0.0, 0.0, 0.5069, 0.4119, 0.375, 0.4119, 0.5069, 0.2208, 0.375, 0.2208, 0.1958, 0.5292, 0.0, 0.0, 0.1958, 0.5, 0.5069, 0.3208, 0.0, 0.0, 0.1958, 0.5292, 0.5069, 0.2208, 0.0, 0.0, 0.0, 0.0, 0.5069, 0.03226, 0.5069, 0.5292, 0.5069, 0.7177, 0.0, 0.0, 0.0, 0.0, 0.5069, 0.8381, 0.5069, 0.9292, 0.0, 0.0, 0.0, 0.0, 0.5069, 0.3208, 0.5069, 0.4119, 0.0, 0.0, 0.0, 0.0, 0.0, 0.0, 0.0, 0.0, 0.7131, 0.5292, 0.8042, 0.5292, 0.8042, 0.5292, 0.8042, 0.7177, 0.0, 0.0, 0.0, 0.0, 0.0, 0.0, 0.0, 0.0, 0.8042, 0.7177, 0.7131, 0.7177, 0.7131, 0.7177, 0.7131, 0.5292, 0.0, 0.0, 0.0, 0.0, 0.875, 0.7177, 0.875, 0.75, 0.8042, 0.75, 0.7131, 0.75, 0.625, 0.75, 0.625, 0.7177, 0.625, 0.5292, 0.625, 0.5, 0.7131, 0.5, 0.8042, 0.5, 0.875, 0.5, 0.875, 0.5292])
_uv = me_cube.uv_layers.new(name='automap')
_uv.uv.foreach_set('vector', [0.9744, 0.5135, 0.9744, 0.6124, 1.113, 0.6124, 1.113, 0.5135, 0.5834, 0.5135, 0.5558, 0.6124, 0.6764, 0.6124, 0.6764, 0.5135, 0.07891, 0.5135, 0.07891, 0.6124, -0.07432, 0.6124, -0.07432, 0.5135, 0.4313, 0.5135, 0.4313, 0.6124, 0.3344, 0.6124, 0.3344, 0.5135, 0.5834, 0.07853, 0.6764, 0.07891, 0.6764, -0.07432, 0.5834, -0.07471, 0.9744, 0.5135, 0.9744, 0.6124, 0.07891, 0.6124, 0.07891, 0.5135, -0.07432, 0.5135, -0.07432, 0.6124, 0.07891, 0.6124, 0.07891, 0.5135, 1.113, 0.5135, 1.113, 0.6124, 0.9744, 0.6124, 0.9744, 0.5135, 0.5834, 1.113, 0.6764, 1.113, 0.6764, 0.9744, 0.5834, 0.974, 0.07891, 0.5135, 0.07891, 0.6124, 0.9744, 0.6124, 0.9744, 0.5135, 0.6764, 0.5135, 0.6764, 0.6124, 0.5558, 0.6124, 0.5834, 0.5135, 0.4313, 0.5135, 0.4313, 0.6124, 0.5558, 0.6124, 0.5834, 0.5135, 0.3344, 0.5135, 0.3344, 0.6124, 0.4313, 0.6124, 0.4313, 0.5135, 0.3344, 0.07891, 0.4313, 0.07891, 0.4313, -0.07432, 0.3344, -0.07432, 0.3344, 1.113, 0.4313, 1.113, 0.4313, 0.9744, 0.3344, 0.9744, 0.5834, 0.5135, 0.5558, 0.6124, 0.4313, 0.6124, 0.4313, 0.5135, 0.3344, 0.403, 0.3344, 0.5135, 0.4313, 0.5135, 0.4313, 0.403, 0.6764, 0.403, 0.6764, 0.5135, 0.5834, 0.5135, 0.5834, 0.403, 1.113, 0.403, 1.113, 0.5135, 0.9744, 0.5135, 0.9744, 0.403, -0.07432, 0.403, -0.07432, 0.5135, 0.07891, 0.5135, 0.07891, 0.403, 0.4313, 0.403, 0.4313, 0.5135, 0.3344, 0.5135, 0.3344, 0.403, 0.07891, 0.403, 0.07891, 0.5135, -0.07432, 0.5135, -0.07432, 0.403, 0.5834, 0.403, 0.5834, 0.5135, 0.6764, 0.5135, 0.6764, 0.403, 0.9744, 0.403, 0.9744, 0.5135, 1.113, 0.5135, 1.113, 0.403, -0.07432, 0.403, 0.07891, 0.403, -0.07432, 0.5135, 0.3344, 0.403, 0.3344, 0.5135, 0.4313, 0.403, 0.3344, 0.403, 0.4313, 0.403, 0.4303, 0.5139, 0.3344, 0.5135, 0.07875, 0.5139, 0.07891, 0.403, -0.07432, 0.403, -0.07432, 0.5135, -0.07471, 0.5135, 0.07836, 0.5139, 0.07853, 0.403, -0.07471, 0.403, 0.6764, 0.403, 0.5834, 0.403, 0.5837, 0.5139, 0.6764, 0.5135, 0.5834, 0.403, 0.6764, 0.403, 0.6764, 0.5135, 0.5837, 0.5139, 0.974, 0.403, 0.973, 0.5139, 1.113, 0.5135, 1.113, 0.403, 0.3344, 0.5135, 0.3344, 0.403, 0.4313, 0.403, 0.4313, 0.5139, 1.113, 0.403, 1.113, 0.5135, 0.9733, 0.5139, 0.9744, 0.403, 0.3344, 0.9744, 0.4313, 0.9733, 0.4303, 0.07875, 0.3344, 0.07891, 0.6764, 0.9744, 0.6764, 0.07891, 0.5837, 0.07836, 0.5837, 0.973, 0.5834, -0.07471, 0.4313, -0.07432, 0.4303, 0.07875, 0.5837, 0.07836, 0.4313, 1.113, 0.5834, 1.113, 0.5837, 0.973, 0.4313, 0.9733, 0.4313, 0.5139, 0.5837, 0.5139, 0.5558, 0.6124, 0.4313, 0.6124, 0.9744, 0.6124, 0.07891, 0.6124, 0.07875, 0.5139, 0.9733, 0.5139, 0.5837, 0.5139, 0.4303, 0.5139, 0.4313, 0.6124, 0.5558, 0.6124, 0.07891, 0.6124, 0.9744, 0.6124, 0.973, 0.5139, 0.07836, 0.5139, 0.3344, 0.07891, 0.3344, -0.07432, 0.4313, -0.07432, 0.5558, -0.07432, 0.6764, -0.07432, 0.6764, 0.07891, 0.6764, 0.9744, 0.6764, 1.113, 0.5558, 1.113, 0.4313, 1.113, 0.3344, 1.113, 0.3344, 0.9744])
_uv.active_render = True
me_cube.materials.append(None)
me_cube.auto_texspace = False
me_cube.update()
me_cube_001 = bpy.data.meshes.new('Cube.001')
me_cube_001.from_pydata([(0.9487, 0.02362, 1.804), (0.9487, 0.02362, 0.9729), (0.9513, 0.02443, 1.804), (0.9513, 0.02443, 0.9729), (0.9538, 0.02574, 1.804), (0.9538, 0.02574, 0.9729), (0.9559, 0.0275, 1.804), (0.9559, 0.0275, 0.9729), (0.9577, 0.02965, 1.804), (0.9577, 0.02965, 0.9729), (0.959, 0.0321, 1.804), (0.959, 0.0321, 0.9729), (0.9598, 0.03476, 1.804), (0.9598, 0.03476, 0.9729), (0.9601, 0.03753, 1.804), (0.9601, 0.03753, 0.9729), (0.9598, 0.04029, 1.804), (0.9598, 0.04029, 0.9729), (0.959, 0.04295, 1.804), (0.959, 0.04295, 0.9729), (0.9577, 0.0454, 1.804), (0.9577, 0.0454, 0.9729), (0.9559, 0.04755, 1.804), (0.9559, 0.04755, 0.9729), (0.9538, 0.04931, 1.804), (0.9538, 0.04931, 0.9729), (0.9513, 0.05062, 1.804), (0.9513, 0.05062, 0.9729), (0.9487, 0.05143, 1.804), (0.9487, 0.05143, 0.9729), (0.9459, 0.0517, 1.804), (0.9459, 0.0517, 0.9729), (0.9431, 0.05143, 1.804), (0.9517, 0.02335, 1.804), (0.9431, 0.05143, 0.9729), (0.949, 0.02362, 1.804), (0.9405, 0.05062, 1.804), (0.9463, 0.02443, 1.804), (0.9405, 0.05062, 0.9729), (0.9438, 0.02574, 1.804), (0.938, 0.04931, 1.804), (0.9417, 0.0275, 1.804), (0.938, 0.04931, 0.9729), (0.9399, 0.02965, 1.804), (0.9359, 0.04755, 1.804), (0.9386, 0.0321, 1.804), (0.9359, 0.04755, 0.9729), (0.9378, 0.03476, 1.804), (0.9341, 0.0454, 1.804), (0.9375, 0.03753, 1.804), (0.9341, 0.0454, 0.9729), (0.9378, 0.04029, 1.804), (0.9328, 0.04295, 1.804), (0.9386, 0.04295, 1.804), (0.9328, 0.04295, 0.9729), (0.9399, 0.0454, 1.804), (0.932, 0.04029, 1.804), (0.9417, 0.04755, 1.804), (0.932, 0.04029, 0.9729), (0.9438, 0.04931, 1.804), (0.9317, 0.03753, 1.804), (0.9463, 0.05062, 1.804), (0.9317, 0.03753, 0.9729), (0.949, 0.05143, 1.804), (0.932, 0.03476, 1.804), (0.9517, 0.0517, 1.804), (0.932, 0.03476, 0.9729), (0.9545, 0.05143, 1.804), (0.9328, 0.0321, 1.804), (0.9571, 0.05062, 1.804), (0.9328, 0.0321, 0.9729), (0.9596, 0.04931, 1.804), (0.9341, 0.02965, 1.804), (0.9617, 0.04755, 1.804), (0.9341, 0.02965, 0.9729), (0.9635, 0.0454, 1.804), (0.9359, 0.0275, 1.804), (0.9648, 0.04295, 1.804), (0.9359, 0.0275, 0.9729), (0.9656, 0.04029, 1.804), (0.938, 0.02574, 1.804), (0.9659, 0.03753, 1.804), (0.938, 0.02574, 0.9729), (0.9656, 0.03476, 1.804), (0.9405, 0.02443, 1.804), (0.9648, 0.0321, 1.804), (0.9405, 0.02443, 0.9729), (0.9635, 0.02965, 1.804), (0.9431, 0.02362, 1.804), (0.9617, 0.0275, 1.804), (0.9431, 0.02362, 0.9729), (0.9596, 0.02574, 1.804), (0.9459, 0.02335, 1.804), (0.9571, 0.02443, 1.804), (0.9459, 0.02335, 0.9729), (0.9545, 0.02362, 1.804), (0.7028, 0.02335, 0.9729), (0.7028, 0.02335, 1.804), (0.7, 0.02362, 0.9729), (0.7, 0.02362, 1.804), (0.6973, 0.02443, 0.9729), (0.6973, 0.02443, 1.804), (0.6949, 0.02574, 0.9729), (0.6949, 0.02574, 1.804), (0.6927, 0.0275, 0.9729), (0.6927, 0.0275, 1.804), (0.691, 0.02965, 0.9729), (0.691, 0.02965, 1.804), (0.6897, 0.0321, 0.9729), (0.6897, 0.0321, 1.804), (0.6889, 0.03476, 0.9729), (0.6889, 0.03476, 1.804), (0.6886, 0.03753, 0.9729), (0.6886, 0.03753, 1.804), (0.6889, 0.04029, 0.9729), (0.6889, 0.04029, 1.804), (0.6897, 0.04295, 0.9729), (0.6897, 0.04295, 1.804), (0.691, 0.0454, 0.9729), (0.691, 0.0454, 1.804), (0.6927, 0.04755, 0.9729), (0.6927, 0.04755, 1.804), (0.6949, 0.04931, 0.9729), (0.6949, 0.04931, 1.804), (0.6973, 0.05062, 0.9729), (0.6973, 0.05062, 1.804), (0.7, 0.05143, 0.9729), (0.7, 0.05143, 1.804), (0.7028, 0.0517, 0.9729), (0.7028, 0.0517, 1.804), (0.7055, 0.05143, 0.9729), (0.7055, 0.05143, 1.804), (0.7082, 0.05062, 0.9729), (0.7082, 0.05062, 1.804), (0.7106, 0.04931, 0.9729), (0.7106, 0.04931, 1.804), (0.7128, 0.04755, 0.9729), (0.7128, 0.04755, 1.804), (0.7145, 0.0454, 0.9729), (0.7145, 0.0454, 1.804), (0.7159, 0.04295, 0.9729), (0.7159, 0.04295, 1.804), (0.7167, 0.04029, 0.9729), (0.7167, 0.04029, 1.804), (0.7169, 0.03753, 0.9729), (0.7169, 0.03753, 1.804), (0.7167, 0.03476, 0.9729), (0.7167, 0.03476, 1.804), (0.7159, 0.0321, 0.9729), (0.7159, 0.0321, 1.804), (0.7145, 0.02965, 0.9729), (0.7145, 0.02965, 1.804), (0.7128, 0.0275, 0.9729), (0.7128, 0.0275, 1.804), (0.7106, 0.02574, 0.9729), (0.7106, 0.02574, 1.804), (0.7082, 0.02443, 0.9729), (0.7082, 0.02443, 1.804), (0.7055, 0.02362, 0.9729), (0.7055, 0.02362, 1.804), (0.9517, 0.5283, 0.9729), (0.9517, 0.5283, 1.804), (0.949, 0.5286, 0.9729), (0.949, 0.5286, 1.804), (0.9463, 0.5294, 0.9729), (0.9463, 0.5294, 1.804), (0.9438, 0.5307, 0.9729), (0.9438, 0.5307, 1.804), (0.9417, 0.5324, 0.9729), (0.9417, 0.5324, 1.804), (0.9399, 0.5346, 0.9729), (0.9399, 0.5346, 1.804), (0.9386, 0.537, 0.9729), (0.9386, 0.537, 1.804), (0.9656, 0.5397, 0.9729), (0.9656, 0.5397, 1.804), (0.9648, 0.537, 0.9729), (0.9648, 0.537, 1.804), (0.9635, 0.5346, 0.9729), (0.9635, 0.5346, 1.804), (0.9617, 0.5324, 0.9729), (0.9617, 0.5324, 1.804), (0.9596, 0.5307, 0.9729), (0.9596, 0.5307, 1.804), (0.9571, 0.5294, 0.9729), (0.9571, 0.5294, 1.804), (0.9545, 0.5286, 0.9729), (0.9545, 0.5286, 1.804), (0.7028, 0.5283, 0.9729), (0.7028, 0.5283, 1.804), (0.7, 0.5286, 0.9729), (0.7, 0.5286, 1.804), (0.6973, 0.5294, 0.9729), (0.6973, 0.5294, 1.804), (0.6949, 0.5307, 0.9729), (0.6949, 0.5307, 1.804), (0.6927, 0.5324, 0.9729), (0.6927, 0.5324, 1.804), (0.691, 0.5346, 0.9729), (0.691, 0.5346, 1.804), (0.6897, 0.537, 0.9729), (0.6897, 0.537, 1.804), (0.7159, 0.537, 0.9729), (0.7159, 0.537, 1.804), (0.7145, 0.5346, 0.9729), (0.7145, 0.5346, 1.804), (0.7128, 0.5324, 0.9729), (0.7128, 0.5324, 1.804), (0.7106, 0.5307, 0.9729), (0.7106, 0.5307, 1.804), (0.7082, 0.5294, 0.9729), (0.7082, 0.5294, 1.804), (0.7055, 0.5286, 0.9729), (0.7055, 0.5286, 1.804)], [], [(7, 6, 4, 5), (5, 4, 2, 3), (1, 0, 92, 94), (9, 8, 6, 7), (11, 10, 8, 9), (13, 12, 10, 11), (15, 14, 12, 13), (17, 16, 14, 15), (19, 18, 16, 17), (21, 20, 18, 19), (23, 22, 20, 21), (25, 24, 22, 23), (27, 26, 24, 25), (29, 28, 26, 27), (31, 30, 28, 29), (34, 32, 30, 31), (38, 36, 32, 34), (42, 40, 36, 38), (46, 44, 40, 42), (50, 48, 44, 46), (54, 52, 48, 50), (58, 56, 52, 54), (62, 60, 56, 58), (66, 64, 60, 62), (70, 68, 64, 66), (74, 72, 68, 70), (78, 76, 72, 74), (82, 80, 76, 78), (94, 92, 88, 90), (90, 88, 84, 86), (86, 84, 80, 82), (3, 2, 0, 1), (39, 37, 35, 33, 95, 93, 91, 89, 87, 85, 83, 81, 79, 77, 75, 73, 71, 69, 67, 65, 63, 61, 59, 57, 55, 53, 51, 49, 47, 45, 43, 41), (100, 101, 103, 102), (98, 99, 101, 100), (96, 97, 99, 98), (102, 103, 105, 104), (104, 105, 107, 106), (106, 107, 109, 108), (108, 109, 111, 110), (110, 111, 113, 112), (112, 113, 115, 114), (114, 115, 117, 116), (116, 117, 119, 118), (118, 119, 121, 120), (120, 121, 123, 122), (122, 123, 125, 124), (124, 125, 127, 126), (126, 127, 129, 128), (128, 129, 131, 130), (130, 131, 133, 132), (132, 133, 135, 134), (134, 135, 137, 136), (136, 137, 139, 138), (138, 139, 141, 140), (140, 141, 143, 142), (142, 143, 145, 144), (144, 145, 147, 146), (146, 147, 149, 148), (148, 149, 151, 150), (150, 151, 153, 152), (152, 153, 155, 154), (154, 155, 157, 156), (156, 157, 159, 158), (158, 159, 97, 96), (164, 165, 167, 166), (162, 163, 165, 164), (160, 161, 163, 162), (166, 167, 169, 168), (168, 169, 171, 170), (170, 171, 173, 172), (174, 175, 177, 176), (176, 177, 179, 178), (180, 181, 183, 182), (182, 183, 185, 184), (184, 185, 187, 186), (186, 187, 161, 160), (192, 193, 195, 194), (190, 191, 193, 192), (188, 189, 191, 190), (194, 195, 197, 196), (198, 199, 201, 200), (202, 203, 205, 204), (204, 205, 207, 206), (206, 207, 209, 208), (208, 209, 211, 210), (210, 211, 213, 212), (212, 213, 189, 188)])
_uv = me_cube_001.uv_layers.new(name='UVMap')
_uv.uv.foreach_set('vector', [0.125, 0.5, 0.125, 1.0, 0.09375, 1.0, 0.09375, 0.5, 0.09375, 0.5, 0.09375, 1.0, 0.0625, 1.0, 0.0625, 0.5, 0.03125, 0.5, 0.03125, 1.0, 0.0, 1.0, 0.0, 0.5, 0.1562, 0.5, 0.1562, 1.0, 0.125, 1.0, 0.125, 0.5, 0.1875, 0.5, 0.1875, 1.0, 0.1562, 1.0, 0.1562, 0.5, 0.2188, 0.5, 0.2188, 1.0, 0.1875, 1.0, 0.1875, 0.5, 0.25, 0.5, 0.25, 1.0, 0.2188, 1.0, 0.2188, 0.5, 0.2812, 0.5, 0.2812, 1.0, 0.25, 1.0, 0.25, 0.5, 0.3125, 0.5, 0.3125, 1.0, 0.2812, 1.0, 0.2812, 0.5, 0.3438, 0.5, 0.3438, 1.0, 0.3125, 1.0, 0.3125, 0.5, 0.375, 0.5, 0.375, 1.0, 0.3438, 1.0, 0.3438, 0.5, 0.4062, 0.5, 0.4062, 1.0, 0.375, 1.0, 0.375, 0.5, 0.4375, 0.5, 0.4375, 1.0, 0.4062, 1.0, 0.4062, 0.5, 0.4688, 0.5, 0.4688, 1.0, 0.4375, 1.0, 0.4375, 0.5, 0.5, 0.5, 0.5, 1.0, 0.4688, 1.0, 0.4688, 0.5, 0.5312, 0.5, 0.5312, 1.0, 0.5, 1.0, 0.5, 0.5, 0.5625, 0.5, 0.5625, 1.0, 0.5312, 1.0, 0.5312, 0.5, 0.5938, 0.5, 0.5938, 1.0, 0.5625, 1.0, 0.5625, 0.5, 0.625, 0.5, 0.625, 1.0, 0.5938, 1.0, 0.5938, 0.5, 0.6562, 0.5, 0.6562, 1.0, 0.625, 1.0, 0.625, 0.5, 0.6875, 0.5, 0.6875, 1.0, 0.6562, 1.0, 0.6562, 0.5, 0.7188, 0.5, 0.7188, 1.0, 0.6875, 1.0, 0.6875, 0.5, 0.75, 0.5, 0.75, 1.0, 0.7188, 1.0, 0.7188, 0.5, 0.7812, 0.5, 0.7812, 1.0, 0.75, 1.0, 0.75, 0.5, 0.8125, 0.5, 0.8125, 1.0, 0.7812, 1.0, 0.7812, 0.5, 0.8438, 0.5, 0.8438, 1.0, 0.8125, 1.0, 0.8125, 0.5, 0.875, 0.5, 0.875, 1.0, 0.8438, 1.0, 0.8438, 0.5, 0.9062, 0.5, 0.9062, 1.0, 0.875, 1.0, 0.875, 0.5, 0.9375, 0.5, 0.9375, 1.0, 0.9062, 1.0, 0.9062, 0.5, 0.9688, 0.5, 0.9688, 1.0, 0.9375, 1.0, 0.9375, 0.5, 1.0, 0.5, 1.0, 1.0, 0.9688, 1.0, 0.9688, 0.5, 0.0625, 0.5, 0.0625, 1.0, 0.03125, 1.0, 0.03125, 0.5, 0.3833, 0.4496, 0.3418, 0.4717, 0.2968, 0.4854, 0.25, 0.49, 0.2032, 0.4854, 0.1582, 0.4717, 0.1167, 0.4496, 0.08029, 0.4197, 0.05045, 0.3833, 0.02827, 0.3418, 0.01461, 0.2968, 0.01, 0.25, 0.01461, 0.2032, 0.02827, 0.1582, 0.05045, 0.1167, 0.08029, 0.08029, 0.1167, 0.05045, 0.1582, 0.02827, 0.2032, 0.01461, 0.25, 0.01, 0.2968, 0.01461, 0.3418, 0.02827, 0.3833, 0.05045, 0.4197, 0.08029, 0.4496, 0.1167, 0.4717, 0.1582, 0.4854, 0.2032, 0.49, 0.25, 0.4854, 0.2968, 0.4717, 0.3418, 0.4496, 0.3833, 0.4197, 0.4197, 1.0, 0.5, 1.0, 1.0, 0.9688, 1.0, 0.9688, 0.5, 0.9688, 0.5, 0.9688, 1.0, 0.9375, 1.0, 0.9375, 0.5, 0.9375, 0.5, 0.9375, 1.0, 0.9062, 1.0, 0.9062, 0.5, 0.9062, 0.5, 0.9062, 1.0, 0.875, 1.0, 0.875, 0.5, 0.875, 0.5, 0.875, 1.0, 0.8438, 1.0, 0.8438, 0.5, 0.8438, 0.5, 0.8438, 1.0, 0.8125, 1.0, 0.8125, 0.5, 0.8125, 0.5, 0.8125, 1.0, 0.7812, 1.0, 0.7812, 0.5, 0.7812, 0.5, 0.7812, 1.0, 0.75, 1.0, 0.75, 0.5, 0.75, 0.5, 0.75, 1.0, 0.7188, 1.0, 0.7188, 0.5, 0.7188, 0.5, 0.7188, 1.0, 0.6875, 1.0, 0.6875, 0.5, 0.6875, 0.5, 0.6875, 1.0, 0.6562, 1.0, 0.6562, 0.5, 0.6562, 0.5, 0.6562, 1.0, 0.625, 1.0, 0.625, 0.5, 0.625, 0.5, 0.625, 1.0, 0.5938, 1.0, 0.5938, 0.5, 0.5938, 0.5, 0.5938, 1.0, 0.5625, 1.0, 0.5625, 0.5, 0.5625, 0.5, 0.5625, 1.0, 0.5312, 1.0, 0.5312, 0.5, 0.5312, 0.5, 0.5312, 1.0, 0.5, 1.0, 0.5, 0.5, 0.5, 0.5, 0.5, 1.0, 0.4688, 1.0, 0.4688, 0.5, 0.4688, 0.5, 0.4688, 1.0, 0.4375, 1.0, 0.4375, 0.5, 0.4375, 0.5, 0.4375, 1.0, 0.4062, 1.0, 0.4062, 0.5, 0.4062, 0.5, 0.4062, 1.0, 0.375, 1.0, 0.375, 0.5, 0.375, 0.5, 0.375, 1.0, 0.3438, 1.0, 0.3438, 0.5, 0.3438, 0.5, 0.3438, 1.0, 0.3125, 1.0, 0.3125, 0.5, 0.3125, 0.5, 0.3125, 1.0, 0.2812, 1.0, 0.2812, 0.5, 0.2812, 0.5, 0.2812, 1.0, 0.25, 1.0, 0.25, 0.5, 0.25, 0.5, 0.25, 1.0, 0.2188, 1.0, 0.2188, 0.5, 0.2188, 0.5, 0.2188, 1.0, 0.1875, 1.0, 0.1875, 0.5, 0.1875, 0.5, 0.1875, 1.0, 0.1562, 1.0, 0.1562, 0.5, 0.1562, 0.5, 0.1562, 1.0, 0.125, 1.0, 0.125, 0.5, 0.125, 0.5, 0.125, 1.0, 0.09375, 1.0, 0.09375, 0.5, 0.09375, 0.5, 0.09375, 1.0, 0.0625, 1.0, 0.0625, 0.5, 0.0625, 0.5, 0.0625, 1.0, 0.03125, 1.0, 0.03125, 0.5, 0.03125, 0.5, 0.03125, 1.0, 0.0, 1.0, 0.0, 0.5, 1.0, 0.5, 1.0, 1.0, 0.9688, 1.0, 0.9688, 0.5, 0.9688, 0.5, 0.9688, 1.0, 0.9375, 1.0, 0.9375, 0.5, 0.9375, 0.5, 0.9375, 1.0, 0.9062, 1.0, 0.9062, 0.5, 0.9062, 0.5, 0.9062, 1.0, 0.875, 1.0, 0.875, 0.5, 0.875, 0.5, 0.875, 1.0, 0.8438, 1.0, 0.8438, 0.5, 0.8438, 0.5, 0.8438, 1.0, 0.8125, 1.0, 0.8125, 0.5, 0.2188, 0.5, 0.2188, 1.0, 0.1875, 1.0, 0.1875, 0.5, 0.1875, 0.5, 0.1875, 1.0, 0.1562, 1.0, 0.1562, 0.5, 0.125, 0.5, 0.125, 1.0, 0.09375, 1.0, 0.09375, 0.5, 0.09375, 0.5, 0.09375, 1.0, 0.0625, 1.0, 0.0625, 0.5, 0.0625, 0.5, 0.0625, 1.0, 0.03125, 1.0, 0.03125, 0.5, 0.03125, 0.5, 0.03125, 1.0, 0.0, 1.0, 0.0, 0.5, 1.0, 0.5, 1.0, 1.0, 0.9688, 1.0, 0.9688, 0.5, 0.9688, 0.5, 0.9688, 1.0, 0.9375, 1.0, 0.9375, 0.5, 0.9375, 0.5, 0.9375, 1.0, 0.9062, 1.0, 0.9062, 0.5, 0.9062, 0.5, 0.9062, 1.0, 0.875, 1.0, 0.875, 0.5, 0.8438, 0.5, 0.8438, 1.0, 0.8125, 1.0, 0.8125, 0.5, 0.1875, 0.5, 0.1875, 1.0, 0.1562, 1.0, 0.1562, 0.5, 0.1562, 0.5, 0.1562, 1.0, 0.125, 1.0, 0.125, 0.5, 0.125, 0.5, 0.125, 1.0, 0.09375, 1.0, 0.09375, 0.5, 0.09375, 0.5, 0.09375, 1.0, 0.0625, 1.0, 0.0625, 0.5, 0.0625, 0.5, 0.0625, 1.0, 0.03125, 1.0, 0.03125, 0.5, 0.03125, 0.5, 0.03125, 1.0, 0.0, 1.0, 0.0, 0.5])
_uv = me_cube_001.uv_layers.new(name='automap')
_uv.uv.foreach_set('vector', [0.6278, 0.07992, 0.6278, 0.9106, 0.6257, 0.9106, 0.6257, 0.07992, 0.6257, 0.07992, 0.6257, 0.9106, 0.6232, 0.9106, 0.6232, 0.07992, 0.6206, 0.07992, 0.6206, 0.9106, 0.6178, 0.9106, 0.6178, 0.07992, 0.363, 0.07992, 0.363, 0.9106, 0.3609, 0.9106, 0.3609, 0.07992, 0.3655, 0.07992, 0.3655, 0.9106, 0.363, 0.9106, 0.363, 0.07992, 0.3681, 0.07992, 0.3681, 0.9106, 0.3655, 0.9106, 0.3655, 0.07992, 0.3709, 0.07992, 0.3709, 0.9106, 0.3681, 0.9106, 0.3681, 0.07992, 0.3737, 0.07992, 0.3737, 0.9106, 0.3709, 0.9106, 0.3709, 0.07992, 0.3763, 0.07992, 0.3763, 0.9106, 0.3737, 0.9106, 0.3737, 0.07992, 0.3788, 0.07992, 0.3788, 0.9106, 0.3763, 0.9106, 0.3763, 0.07992, 0.3809, 0.07992, 0.3809, 0.9106, 0.3788, 0.9106, 0.3788, 0.07992, 0.6257, 0.07992, 0.6257, 0.9106, 0.6278, 0.9106, 0.6278, 0.07992, 0.6232, 0.07992, 0.6232, 0.9106, 0.6257, 0.9106, 0.6257, 0.07992, 0.6206, 0.07992, 0.6206, 0.9106, 0.6232, 0.9106, 0.6232, 0.07992, 0.6178, 0.07992, 0.6178, 0.9106, 0.6206, 0.9106, 0.6206, 0.07992, 0.615, 0.07992, 0.615, 0.9106, 0.6178, 0.9106, 0.6178, 0.07992, 0.6124, 0.07992, 0.6124, 0.9106, 0.615, 0.9106, 0.615, 0.07992, 0.6099, 0.07992, 0.6099, 0.9106, 0.6124, 0.9106, 0.6124, 0.07992, 0.6078, 0.07992, 0.6078, 0.9106, 0.6099, 0.9106, 0.6099, 0.07992, 0.3788, 0.07992, 0.3788, 0.9106, 0.3809, 0.9106, 0.3809, 0.07992, 0.3763, 0.07992, 0.3763, 0.9106, 0.3788, 0.9106, 0.3788, 0.07992, 0.3737, 0.07992, 0.3737, 0.9106, 0.3763, 0.9106, 0.3763, 0.07992, 0.3709, 0.07992, 0.3709, 0.9106, 0.3737, 0.9106, 0.3737, 0.07992, 0.3681, 0.07992, 0.3681, 0.9106, 0.3709, 0.9106, 0.3709, 0.07992, 0.3655, 0.07992, 0.3655, 0.9106, 0.3681, 0.9106, 0.3681, 0.07992, 0.363, 0.07992, 0.363, 0.9106, 0.3655, 0.9106, 0.3655, 0.07992, 0.3609, 0.07992, 0.3609, 0.9106, 0.363, 0.9106, 0.363, 0.07992, 0.6099, 0.07992, 0.6099, 0.9106, 0.6078, 0.9106, 0.6078, 0.07992, 0.6178, 0.07992, 0.6178, 0.9106, 0.615, 0.9106, 0.615, 0.07992, 0.615, 0.07992, 0.615, 0.9106, 0.6124, 0.9106, 0.6124, 0.07992, 0.6124, 0.07992, 0.6124, 0.9106, 0.6099, 0.9106, 0.6099, 0.07992, 0.6232, 0.07992, 0.6232, 0.9106, 0.6206, 0.9106, 0.6206, 0.07992, 0.6157, 0.3591, 0.6182, 0.3578, 0.6208, 0.357, 0.6236, 0.3567, 0.6264, 0.357, 0.629, 0.3578, 0.6315, 0.3591, 0.6336, 0.3609, 0.6354, 0.363, 0.6367, 0.3655, 0.6375, 0.3681, 0.6378, 0.3709, 0.6375, 0.3737, 0.6367, 0.3763, 0.6354, 0.3788, 0.6336, 0.3809, 0.6315, 0.3827, 0.629, 0.384, 0.6264, 0.3848, 0.6236, 0.3851, 0.6208, 0.3848, 0.6182, 0.384, 0.6157, 0.3827, 0.6136, 0.3809, 0.6118, 0.3788, 0.6105, 0.3763, 0.6097, 0.3737, 0.6094, 0.3709, 0.6097, 0.3681, 0.6105, 0.3655, 0.6118, 0.363, 0.6136, 0.3609, 0.3692, 0.07992, 0.3692, 0.9106, 0.3668, 0.9106, 0.3668, 0.07992, 0.3719, 0.07992, 0.3719, 0.9106, 0.3692, 0.9106, 0.3692, 0.07992, 0.3747, 0.07992, 0.3747, 0.9106, 0.3719, 0.9106, 0.3719, 0.07992, 0.3668, 0.07992, 0.3668, 0.9106, 0.3646, 0.9106, 0.3646, 0.07992, 0.3609, 0.07992, 0.3609, 0.9106, 0.363, 0.9106, 0.363, 0.07992, 0.363, 0.07992, 0.363, 0.9106, 0.3655, 0.9106, 0.3655, 0.07992, 0.3655, 0.07992, 0.3655, 0.9106, 0.3681, 0.9106, 0.3681, 0.07992, 0.3681, 0.07992, 0.3681, 0.9106, 0.3709, 0.9106, 0.3709, 0.07992, 0.3709, 0.07992, 0.3709, 0.9106, 0.3737, 0.9106, 0.3737, 0.07992, 0.3737, 0.07992, 0.3737, 0.9106, 0.3763, 0.9106, 0.3763, 0.07992, 0.3763, 0.07992, 0.3763, 0.9106, 0.3788, 0.9106, 0.3788, 0.07992, 0.3788, 0.07992, 0.3788, 0.9106, 0.3809, 0.9106, 0.3809, 0.07992, 0.3646, 0.07992, 0.3646, 0.9106, 0.3668, 0.9106, 0.3668, 0.07992, 0.3668, 0.07992, 0.3668, 0.9106, 0.3692, 0.9106, 0.3692, 0.07992, 0.3692, 0.07992, 0.3692, 0.9106, 0.3719, 0.9106, 0.3719, 0.07992, 0.3719, 0.07992, 0.3719, 0.9106, 0.3747, 0.9106, 0.3747, 0.07992, 0.3747, 0.07992, 0.3747, 0.9106, 0.3774, 0.9106, 0.3774, 0.07992, 0.3774, 0.07992, 0.3774, 0.9106, 0.3801, 0.9106, 0.3801, 0.07992, 0.3801, 0.07992, 0.3801, 0.9106, 0.3825, 0.9106, 0.3825, 0.07992, 0.3825, 0.07992, 0.3825, 0.9106, 0.3847, 0.9106, 0.3847, 0.07992, 0.3809, 0.07992, 0.3809, 0.9106, 0.3788, 0.9106, 0.3788, 0.07992, 0.3788, 0.07992, 0.3788, 0.9106, 0.3763, 0.9106, 0.3763, 0.07992, 0.3763, 0.07992, 0.3763, 0.9106, 0.3737, 0.9106, 0.3737, 0.07992, 0.3737, 0.07992, 0.3737, 0.9106, 0.3709, 0.9106, 0.3709, 0.07992, 0.3709, 0.07992, 0.3709, 0.9106, 0.3681, 0.9106, 0.3681, 0.07992, 0.3681, 0.07992, 0.3681, 0.9106, 0.3655, 0.9106, 0.3655, 0.07992, 0.3655, 0.07992, 0.3655, 0.9106, 0.363, 0.9106, 0.363, 0.07992, 0.363, 0.07992, 0.363, 0.9106, 0.3609, 0.9106, 0.3609, 0.07992, 0.3847, 0.07992, 0.3847, 0.9106, 0.3825, 0.9106, 0.3825, 0.07992, 0.3825, 0.07992, 0.3825, 0.9106, 0.3801, 0.9106, 0.3801, 0.07992, 0.3801, 0.07992, 0.3801, 0.9106, 0.3774, 0.9106, 0.3774, 0.07992, 0.3774, 0.07992, 0.3774, 0.9106, 0.3747, 0.9106, 0.3747, 0.07992, 0.6182, 0.07992, 0.6182, 0.9106, 0.6157, 0.9106, 0.6157, 0.07992, 0.6208, 0.07992, 0.6208, 0.9106, 0.6182, 0.9106, 0.6182, 0.07992, 0.6236, 0.07992, 0.6236, 0.9106, 0.6208, 0.9106, 0.6208, 0.07992, 0.6157, 0.07992, 0.6157, 0.9106, 0.6136, 0.9106, 0.6136, 0.07992, 0.8658, 0.07992, 0.8658, 0.9106, 0.868, 0.9106, 0.868, 0.07992, 0.868, 0.07992, 0.868, 0.9106, 0.8704, 0.9106, 0.8704, 0.07992, 0.8731, 0.07992, 0.8731, 0.9106, 0.8704, 0.9106, 0.8704, 0.07992, 0.8704, 0.07992, 0.8704, 0.9106, 0.868, 0.9106, 0.868, 0.07992, 0.6336, 0.07992, 0.6336, 0.9106, 0.6315, 0.9106, 0.6315, 0.07992, 0.6315, 0.07992, 0.6315, 0.9106, 0.629, 0.9106, 0.629, 0.07992, 0.629, 0.07992, 0.629, 0.9106, 0.6264, 0.9106, 0.6264, 0.07992, 0.6264, 0.07992, 0.6264, 0.9106, 0.6236, 0.9106, 0.6236, 0.07992, 0.3692, 0.07992, 0.3692, 0.9106, 0.3668, 0.9106, 0.3668, 0.07992, 0.3719, 0.07992, 0.3719, 0.9106, 0.3692, 0.9106, 0.3692, 0.07992, 0.3747, 0.07992, 0.3747, 0.9106, 0.3719, 0.9106, 0.3719, 0.07992, 0.3668, 0.07992, 0.3668, 0.9106, 0.3646, 0.9106, 0.3646, 0.07992, 0.868, 0.07992, 0.868, 0.9106, 0.8704, 0.9106, 0.8704, 0.07992, 0.8704, 0.07992, 0.8704, 0.9106, 0.868, 0.9106, 0.868, 0.07992, 0.868, 0.07992, 0.868, 0.9106, 0.8658, 0.9106, 0.8658, 0.07992, 0.3847, 0.07992, 0.3847, 0.9106, 0.3825, 0.9106, 0.3825, 0.07992, 0.3825, 0.07992, 0.3825, 0.9106, 0.3801, 0.9106, 0.3801, 0.07992, 0.3801, 0.07992, 0.3801, 0.9106, 0.3774, 0.9106, 0.3774, 0.07992, 0.3774, 0.07992, 0.3774, 0.9106, 0.3747, 0.9106, 0.3747, 0.07992])
_uv.active_render = True
me_cube_001.materials.append(None)
me_cube_001.auto_texspace = False
me_cube_001.update()
me_plane = bpy.data.meshes.new('Plane')
me_plane.from_pydata([(0.7639, -2.633, 0.2947), (0.6898, -2.628, -0.03096), (0.7656, 0.2786, 0.2936), (0.6911, 0.287, -0.03057), (0.7647, -2.633, 0.04903), (0.7627, 0.2823, 0.04626)], [], [(4, 1, 3, 5), (0, 4, 5, 2)])
_uv = me_plane.uv_layers.new(name='UVMap')
_uv.uv.foreach_set('vector', [0.9133, 0.0, 1.0, 0.0, 1.0, 1.0, 0.9133, 1.0, 0.0, 0.0, 0.9133, 0.0, 0.9133, 1.0, 0.0, 1.0])
me_plane.materials.append(None)
me_plane.update()

# ---- objects
ob_crane = bpy.data.objects.new('Crane', me_cube_004)
ob_cube = bpy.data.objects.new('Cube', me_cube_002)
ob_spreader = bpy.data.objects.new('Spreader', me_cube)
ob_wires = bpy.data.objects.new('Wires', me_cube_001)
ob_glass = bpy.data.objects.new('Glass', me_plane)

# ---- transforms, parenting, visibility, modifiers, constraints
ob_crane.location = (-26.72, 3.341, -14.96)
ob_crane.scale = (5.107, 4.172, 5.107)
ob_cube.location = (11.5, -0.674, 4.38)
ob_cube.scale = (5.107, 4.172, 5.107)
ob_spreader.location = (10.29, -0.674, 0.3151)
ob_spreader.scale = (5.107, 4.172, 5.107)
ob_wires.location = (10.29, -0.674, 0.3151)
ob_wires.scale = (5.107, 4.172, 5.107)
ob_glass.location = (9.104, -0.2559, 7.26)
ob_glass.scale = (5.107, -0.6616, 5.107)

# ---- collection membership
col_collection.objects.link(ob_crane)
col_collection.objects.link(ob_cube)
col_collection.objects.link(ob_spreader)
col_collection.objects.link(ob_wires)
col_collection.objects.link(ob_glass)

# ---- scene / render settings (as saved in the file)
scene.frame_start = 1; scene.frame_end = 250; scene.frame_set(0)
scene.render.engine = 'BLENDER_EEVEE_NEXT'
scene.cycles.sampling_pattern = 'TABULATED_SOBOL'
scene.eevee.use_raytracing = True
bpy.context.view_layer.update()

# ---- added for rendering (the .blend has no active camera and no usable light): camera, sun
cam_auto = bpy.data.cameras.new('AutoCamera')
cam_auto.lens = 50.0
cam_auto.sensor_width = 36.0
cam_auto.clip_end = 1562.04
ob_auto_camera = bpy.data.objects.new('AutoCamera', cam_auto)
scene.collection.objects.link(ob_auto_camera)
ob_auto_camera.location = (89.5228, -105.888, 75.5159)
ob_auto_camera.rotation_euler = (1.09748, -7.21219e-08, 0.694738)
scene.camera = ob_auto_camera
light_auto_sun = bpy.data.lights.new('AutoSun', 'SUN')
light_auto_sun.energy = 3.0
light_auto_sun.angle = 0.0523599
ob_auto_sun = bpy.data.objects.new('AutoSun', light_auto_sun)
scene.collection.objects.link(ob_auto_sun)
ob_auto_sun.rotation_euler = (0.872665, 0.174533, 0.523599)
bpy.context.view_layer.update()

